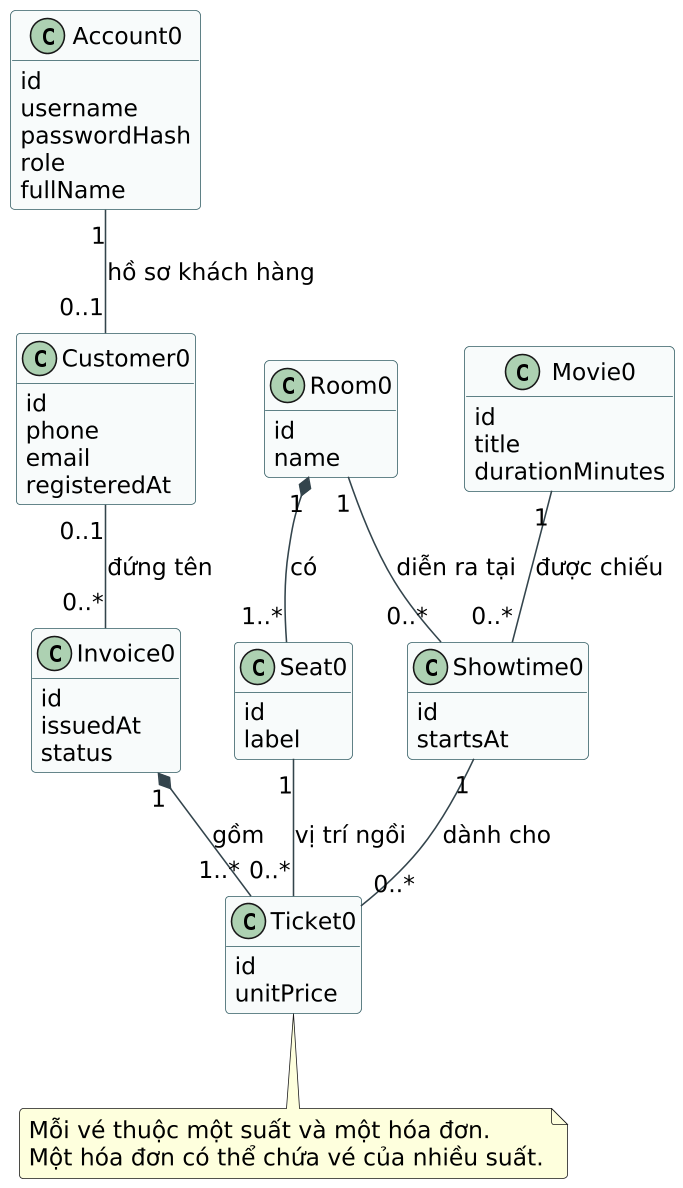

The diagram above was rendered by PlantUML. Its source (embedded in the PNG):
@startuml 02-domain
skinparam defaultFontName DejaVu Sans
skinparam defaultFontSize 15
skinparam shadowing false
skinparam backgroundColor white
skinparam ArrowColor #33444C
skinparam classBackgroundColor #F8FBFB
skinparam classBorderColor #335D64
skinparam packageBorderColor #60757D
skinparam roundcorner 6
skinparam dpi 150
skinparam maxMessageSize 180
hide empty members
top to bottom direction
class Account0 {
 id
username
passwordHash
role
fullName
}
class Customer0 {
 id
phone
email
registeredAt
}
class Movie0 {
 id
title
durationMinutes
}
class Room0 {
 id
name
}
class Seat0 {
 id
label
}
class Showtime0 {
 id
startsAt
}
class Invoice0 {
 id
issuedAt
status
}
class Ticket0 {
 id
unitPrice
}
Account0 "1" -- "0..1" Customer0 : hồ sơ khách hàng
Customer0 "0..1" -- "0..*" Invoice0 : đứng tên
Invoice0 "1" *-- "1..*" Ticket0 : gồm
Movie0 "1" -- "0..*" Showtime0 : được chiếu
Room0 "1" -- "0..*" Showtime0 : diễn ra tại
Room0 "1" *-- "1..*" Seat0 : có
Showtime0 "1" -- "0..*" Ticket0 : dành cho
Seat0 "1" -- "0..*" Ticket0 : vị trí ngồi
note bottom of Ticket0
Mỗi vé thuộc một suất và một hóa đơn.
Một hóa đơn có thể chứa vé của nhiều suất.
end note
@enduml